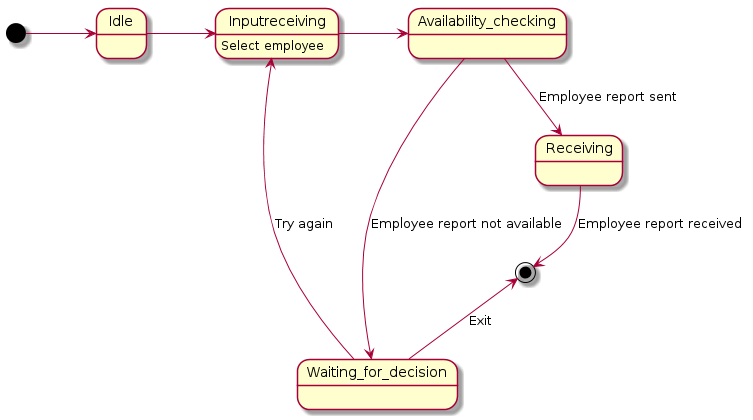

The diagram above was rendered by PlantUML. Its source (embedded in the PNG):
@startuml
[*] -> Idle 
Idle -> Inputreceiving
Inputreceiving : Select employee
Inputreceiving -> Availability_checking
Availability_checking -down-> Waiting_for_decision : Employee report not available
Waiting_for_decision -up-> Inputreceiving : Try again
Waiting_for_decision -up-> [*] : Exit
Availability_checking -down-> Receiving : Employee report sent
Receiving --> [*] : Employee report received
@enduml